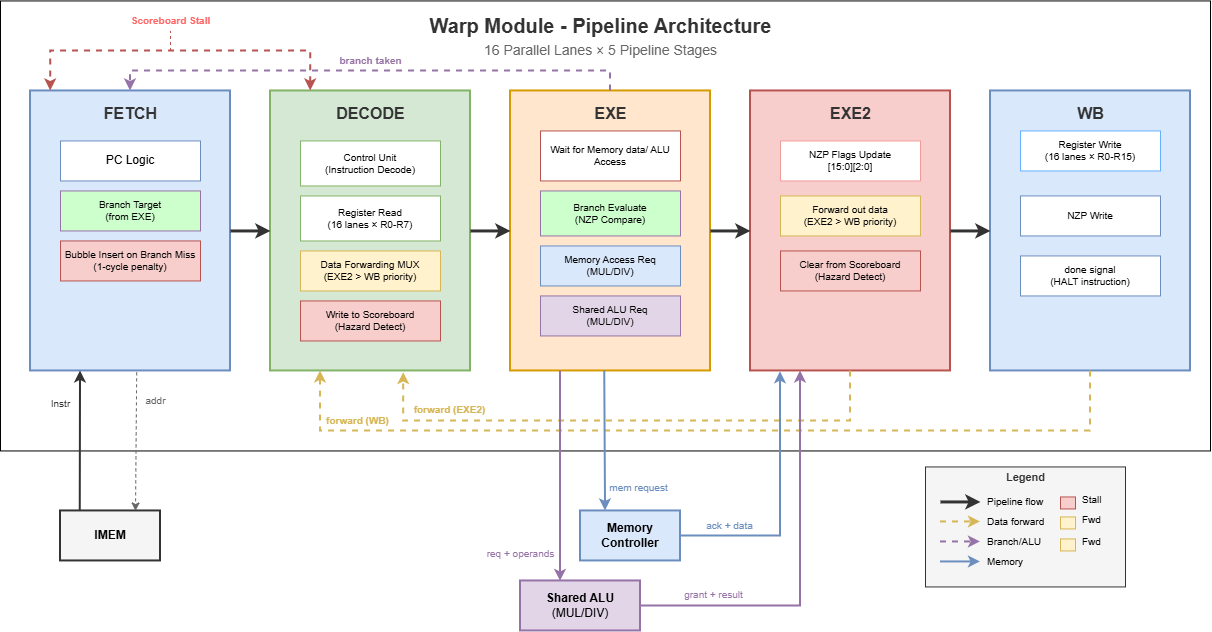

The diagram above was exported from draw.io. Its source (the exported page's mxGraphModel, read from the mxfile embedded in the PNG):
<mxGraphModel dx="1278" dy="1059" grid="1" gridSize="10" guides="1" tooltips="1" connect="1" arrows="1" fold="1" page="1" pageScale="1" pageWidth="850" pageHeight="1100" math="0" shadow="0">
  <root>
    <mxCell id="0" />
    <mxCell id="1" parent="0" />
    <mxCell id="hDXgGf_dpiN9BLTMFlIh-410" parent="1" style="rounded=0;whiteSpace=wrap;html=1;" value="" vertex="1">
      <mxGeometry height="450" width="1210" x="150" y="440" as="geometry" />
    </mxCell>
    <mxCell id="hDXgGf_dpiN9BLTMFlIh-341" parent="1" style="text;html=1;strokeColor=none;fillColor=none;align=center;verticalAlign=middle;fontSize=20;fontStyle=1;fontColor=#333333;" value="Warp Module - Pipeline Architecture" vertex="1">
      <mxGeometry height="30" width="400" x="550" y="450" as="geometry" />
    </mxCell>
    <mxCell id="hDXgGf_dpiN9BLTMFlIh-342" parent="1" style="text;html=1;strokeColor=none;fillColor=none;align=center;verticalAlign=middle;fontSize=14;fontColor=#666666;" value="16 Parallel Lanes × 5 Pipeline Stages" vertex="1">
      <mxGeometry height="20" width="400" x="550" y="480" as="geometry" />
    </mxCell>
    <mxCell id="hDXgGf_dpiN9BLTMFlIh-343" parent="1" style="rounded=0;whiteSpace=wrap;html=1;fillColor=#dae8fc;strokeColor=#6c8ebf;strokeWidth=2;" value="" vertex="1">
      <mxGeometry height="280" width="200" x="180" y="530" as="geometry" />
    </mxCell>
    <mxCell id="hDXgGf_dpiN9BLTMFlIh-344" parent="1" style="text;html=1;strokeColor=none;fillColor=none;align=center;verticalAlign=middle;fontSize=16;fontColor=#333333;" value="&lt;b&gt;FETCH&lt;/b&gt;" vertex="1">
      <mxGeometry height="25" width="200" x="180" y="540" as="geometry" />
    </mxCell>
    <mxCell id="hDXgGf_dpiN9BLTMFlIh-345" parent="1" style="rounded=0;whiteSpace=wrap;html=1;fillColor=#ffffff;strokeColor=#6c8ebf;strokeWidth=1;" value="PC Logic" vertex="1">
      <mxGeometry height="40" width="140" x="210" y="580" as="geometry" />
    </mxCell>
    <mxCell id="hDXgGf_dpiN9BLTMFlIh-346" parent="1" style="rounded=0;whiteSpace=wrap;html=1;fillColor=#CCFFCC;strokeColor=#9673a6;strokeWidth=1;fontSize=10;" value="Branch Target&lt;br&gt;(from EXE)" vertex="1">
      <mxGeometry height="40" width="140" x="210" y="630" as="geometry" />
    </mxCell>
    <mxCell id="hDXgGf_dpiN9BLTMFlIh-347" parent="1" style="rounded=0;whiteSpace=wrap;html=1;fillColor=#f8cecc;strokeColor=#b85450;strokeWidth=1;fontSize=10;" value="Bubble Insert on Branch Miss&lt;br&gt;(1-cycle penalty)" vertex="1">
      <mxGeometry height="40" width="140" x="210" y="680" as="geometry" />
    </mxCell>
    <mxCell id="hDXgGf_dpiN9BLTMFlIh-349" parent="1" style="rounded=0;whiteSpace=wrap;html=1;fillColor=#d5e8d4;strokeColor=#82b366;strokeWidth=2;" value="" vertex="1">
      <mxGeometry height="280" width="200" x="420" y="530" as="geometry" />
    </mxCell>
    <mxCell id="hDXgGf_dpiN9BLTMFlIh-350" parent="1" style="text;html=1;strokeColor=none;fillColor=none;align=center;verticalAlign=middle;fontSize=16;fontColor=#333333;" value="&lt;b&gt;DECODE&lt;/b&gt;" vertex="1">
      <mxGeometry height="25" width="200" x="420" y="540" as="geometry" />
    </mxCell>
    <mxCell id="hDXgGf_dpiN9BLTMFlIh-351" parent="1" style="rounded=0;whiteSpace=wrap;html=1;fillColor=#ffffff;strokeColor=#82b366;strokeWidth=1;fontSize=10;" value="Control Unit&lt;br&gt;(Instruction Decode)" vertex="1">
      <mxGeometry height="45" width="140" x="450" y="580" as="geometry" />
    </mxCell>
    <mxCell id="hDXgGf_dpiN9BLTMFlIh-352" parent="1" style="rounded=0;whiteSpace=wrap;html=1;fillColor=#ffffff;strokeColor=#82b366;strokeWidth=1;fontSize=10;" value="Register Read&lt;br&gt;(16 lanes × R0-R7)" vertex="1">
      <mxGeometry height="45" width="140" x="450" y="635" as="geometry" />
    </mxCell>
    <mxCell id="hDXgGf_dpiN9BLTMFlIh-353" parent="1" style="rounded=0;whiteSpace=wrap;html=1;fillColor=#fff2cc;strokeColor=#d6b656;strokeWidth=1;fontSize=10;" value="Data Forwarding MUX&lt;br&gt;(EXE2 &amp;gt; WB priority)" vertex="1">
      <mxGeometry height="40" width="140" x="450" y="690" as="geometry" />
    </mxCell>
    <mxCell id="hDXgGf_dpiN9BLTMFlIh-354" parent="1" style="rounded=0;whiteSpace=wrap;html=1;fillColor=#f8cecc;strokeColor=#b85450;strokeWidth=1;fontSize=10;" value="Write to Scoreboard&lt;br&gt;(Hazard Detect)" vertex="1">
      <mxGeometry height="40" width="140" x="450" y="740" as="geometry" />
    </mxCell>
    <mxCell id="hDXgGf_dpiN9BLTMFlIh-355" parent="1" style="rounded=0;whiteSpace=wrap;html=1;fillColor=#ffe6cc;strokeColor=#d79b00;strokeWidth=2;" value="" vertex="1">
      <mxGeometry height="280" width="200" x="660" y="530" as="geometry" />
    </mxCell>
    <mxCell id="hDXgGf_dpiN9BLTMFlIh-356" parent="1" style="text;html=1;strokeColor=none;fillColor=none;align=center;verticalAlign=middle;fontSize=16;fontColor=#333333;" value="&lt;b&gt;EXE&lt;/b&gt;" vertex="1">
      <mxGeometry height="25" width="200" x="660" y="540" as="geometry" />
    </mxCell>
    <mxCell id="hDXgGf_dpiN9BLTMFlIh-358" parent="1" style="rounded=0;whiteSpace=wrap;html=1;fillColor=#CCFFCC;strokeColor=#9673a6;strokeWidth=1;fontSize=10;" value="Branch Evaluate&lt;br&gt;(NZP Compare)" vertex="1">
      <mxGeometry height="45" width="140" x="690" y="630" as="geometry" />
    </mxCell>
    <mxCell id="hDXgGf_dpiN9BLTMFlIh-360" parent="1" style="rounded=0;whiteSpace=wrap;html=1;fillColor=#e1d5e7;strokeColor=#9673a6;strokeWidth=1;fontSize=10;" value="Shared ALU Req&lt;br&gt;(MUL/DIV)" vertex="1">
      <mxGeometry height="40" width="140" x="690" y="735" as="geometry" />
    </mxCell>
    <mxCell id="hDXgGf_dpiN9BLTMFlIh-361" parent="1" style="rounded=0;whiteSpace=wrap;html=1;fillColor=#f8cecc;strokeColor=#b85450;strokeWidth=2;" value="" vertex="1">
      <mxGeometry height="280" width="200" x="900" y="530" as="geometry" />
    </mxCell>
    <mxCell id="hDXgGf_dpiN9BLTMFlIh-362" parent="1" style="text;html=1;strokeColor=none;fillColor=none;align=center;verticalAlign=middle;fontSize=16;fontColor=#333333;" value="&lt;b&gt;EXE2&lt;/b&gt;" vertex="1">
      <mxGeometry height="25" width="200" x="900" y="540" as="geometry" />
    </mxCell>
    <mxCell id="hDXgGf_dpiN9BLTMFlIh-366" parent="1" style="rounded=0;whiteSpace=wrap;html=1;fillColor=#dae8fc;strokeColor=#6c8ebf;strokeWidth=2;" value="" vertex="1">
      <mxGeometry height="280" width="200" x="1140" y="530" as="geometry" />
    </mxCell>
    <mxCell id="hDXgGf_dpiN9BLTMFlIh-367" parent="1" style="text;html=1;strokeColor=none;fillColor=none;align=center;verticalAlign=middle;fontSize=16;fontColor=#333333;" value="&lt;b&gt;WB&lt;/b&gt;" vertex="1">
      <mxGeometry height="25" width="200" x="1140" y="540" as="geometry" />
    </mxCell>
    <mxCell id="hDXgGf_dpiN9BLTMFlIh-369" parent="1" style="rounded=0;whiteSpace=wrap;html=1;fillColor=#ffffff;strokeColor=#6c8ebf;strokeWidth=1;fontSize=10;" value="NZP Write" vertex="1">
      <mxGeometry height="40" width="140" x="1170" y="635" as="geometry" />
    </mxCell>
    <mxCell id="hDXgGf_dpiN9BLTMFlIh-370" parent="1" style="rounded=0;whiteSpace=wrap;html=1;fillColor=#ffffff;strokeColor=#6c8ebf;strokeWidth=1;fontSize=10;" value="done signal&lt;br&gt;(HALT instruction)" vertex="1">
      <mxGeometry height="40" width="140" x="1170" y="695" as="geometry" />
    </mxCell>
    <mxCell id="hDXgGf_dpiN9BLTMFlIh-371" edge="1" parent="1" source="hDXgGf_dpiN9BLTMFlIh-343" style="edgeStyle=orthogonalEdgeStyle;rounded=0;orthogonalLoop=1;jettySize=auto;html=1;strokeColor=#333333;strokeWidth=3;endArrow=classic;exitX=1;exitY=0.5;entryX=0;entryY=0.5;" target="hDXgGf_dpiN9BLTMFlIh-349">
      <mxGeometry relative="1" as="geometry" />
    </mxCell>
    <mxCell id="hDXgGf_dpiN9BLTMFlIh-372" edge="1" parent="1" source="hDXgGf_dpiN9BLTMFlIh-349" style="edgeStyle=orthogonalEdgeStyle;rounded=0;orthogonalLoop=1;jettySize=auto;html=1;strokeColor=#333333;strokeWidth=3;endArrow=classic;exitX=1;exitY=0.5;entryX=0;entryY=0.5;" target="hDXgGf_dpiN9BLTMFlIh-355">
      <mxGeometry relative="1" as="geometry" />
    </mxCell>
    <mxCell id="hDXgGf_dpiN9BLTMFlIh-373" edge="1" parent="1" source="hDXgGf_dpiN9BLTMFlIh-355" style="edgeStyle=orthogonalEdgeStyle;rounded=0;orthogonalLoop=1;jettySize=auto;html=1;strokeColor=#333333;strokeWidth=3;endArrow=classic;exitX=1;exitY=0.5;entryX=0;entryY=0.5;" target="hDXgGf_dpiN9BLTMFlIh-361">
      <mxGeometry relative="1" as="geometry" />
    </mxCell>
    <mxCell id="hDXgGf_dpiN9BLTMFlIh-374" edge="1" parent="1" source="hDXgGf_dpiN9BLTMFlIh-361" style="edgeStyle=orthogonalEdgeStyle;rounded=0;orthogonalLoop=1;jettySize=auto;html=1;strokeColor=#333333;strokeWidth=3;endArrow=classic;exitX=1;exitY=0.5;entryX=0;entryY=0.5;" target="hDXgGf_dpiN9BLTMFlIh-366">
      <mxGeometry relative="1" as="geometry" />
    </mxCell>
    <mxCell id="hDXgGf_dpiN9BLTMFlIh-375" edge="1" parent="1" source="hDXgGf_dpiN9BLTMFlIh-361" style="edgeStyle=orthogonalEdgeStyle;rounded=0;orthogonalLoop=1;jettySize=auto;html=1;strokeColor=#d6b656;strokeWidth=2;endArrow=classic;dashed=1;exitX=0.5;exitY=1;entryX=0.666;entryY=1.006;entryDx=0;entryDy=0;entryPerimeter=0;" target="hDXgGf_dpiN9BLTMFlIh-349">
      <mxGeometry relative="1" as="geometry">
        <Array as="points">
          <mxPoint x="1000.03" y="860.06" />
          <mxPoint x="553.23" y="860.06" />
        </Array>
      </mxGeometry>
    </mxCell>
    <mxCell id="hDXgGf_dpiN9BLTMFlIh-376" parent="1" style="text;html=1;strokeColor=none;fillColor=none;align=center;verticalAlign=middle;fontSize=10;fontColor=#d6b656;fontStyle=1;" value="forward (EXE2)" vertex="1">
      <mxGeometry height="20" width="90" x="554" y="839" as="geometry" />
    </mxCell>
    <mxCell id="hDXgGf_dpiN9BLTMFlIh-377" edge="1" parent="1" source="hDXgGf_dpiN9BLTMFlIh-366" style="edgeStyle=orthogonalEdgeStyle;rounded=0;orthogonalLoop=1;jettySize=auto;html=1;strokeColor=#d6b656;strokeWidth=2;endArrow=classic;dashed=1;exitX=0.5;exitY=1;entryX=0.25;entryY=1;entryDx=0;entryDy=0;" target="hDXgGf_dpiN9BLTMFlIh-349">
      <mxGeometry relative="1" as="geometry">
        <Array as="points">
          <mxPoint x="1240.03" y="870" />
          <mxPoint x="470.03" y="870" />
        </Array>
      </mxGeometry>
    </mxCell>
    <mxCell id="hDXgGf_dpiN9BLTMFlIh-378" parent="1" style="text;html=1;strokeColor=none;fillColor=none;align=center;verticalAlign=middle;fontSize=10;fontColor=#d6b656;fontStyle=1;" value="forward (WB)" vertex="1">
      <mxGeometry height="20" width="70" x="472" y="849.5" as="geometry" />
    </mxCell>
    <mxCell id="hDXgGf_dpiN9BLTMFlIh-379" edge="1" parent="1" source="hDXgGf_dpiN9BLTMFlIh-355" style="edgeStyle=orthogonalEdgeStyle;rounded=0;orthogonalLoop=1;jettySize=auto;html=1;strokeColor=#9673a6;strokeWidth=2;endArrow=classic;dashed=1;exitX=0.5;exitY=0;entryX=0.5;entryY=0;" target="hDXgGf_dpiN9BLTMFlIh-343">
      <mxGeometry relative="1" as="geometry">
        <Array as="points">
          <mxPoint x="760" y="510" />
          <mxPoint x="280" y="510" />
        </Array>
      </mxGeometry>
    </mxCell>
    <mxCell id="hDXgGf_dpiN9BLTMFlIh-380" parent="1" style="text;html=1;strokeColor=none;fillColor=none;align=center;verticalAlign=middle;fontSize=10;fontColor=#9673a6;fontStyle=1;" value="branch taken" vertex="1">
      <mxGeometry height="20" width="80" x="480" y="490" as="geometry" />
    </mxCell>
    <mxCell id="hDXgGf_dpiN9BLTMFlIh-381" parent="1" style="rounded=0;whiteSpace=wrap;html=1;fillColor=#f5f5f5;strokeColor=#333333;strokeWidth=2;" value="&lt;b&gt;IMEM&lt;/b&gt;" vertex="1">
      <mxGeometry height="50" width="100" x="210" y="950" as="geometry" />
    </mxCell>
    <mxCell id="hDXgGf_dpiN9BLTMFlIh-382" edge="1" parent="1" source="hDXgGf_dpiN9BLTMFlIh-381" style="edgeStyle=orthogonalEdgeStyle;rounded=0;orthogonalLoop=1;jettySize=auto;html=1;strokeColor=#333333;strokeWidth=2;endArrow=classic;exitX=0.198;exitY=0.002;entryX=0.25;entryY=1;exitDx=0;exitDy=0;exitPerimeter=0;" target="hDXgGf_dpiN9BLTMFlIh-343">
      <mxGeometry relative="1" as="geometry">
        <Array as="points">
          <mxPoint x="229.81" y="948" />
          <mxPoint x="230" y="948" />
        </Array>
      </mxGeometry>
    </mxCell>
    <mxCell id="hDXgGf_dpiN9BLTMFlIh-383" parent="1" style="text;html=1;strokeColor=none;fillColor=none;align=center;verticalAlign=middle;fontSize=10;fontColor=#333333;" value="Instr" vertex="1">
      <mxGeometry height="15" width="40" x="190" y="835" as="geometry" />
    </mxCell>
    <mxCell id="hDXgGf_dpiN9BLTMFlIh-384" edge="1" parent="1" source="hDXgGf_dpiN9BLTMFlIh-343" style="edgeStyle=orthogonalEdgeStyle;rounded=0;orthogonalLoop=1;jettySize=auto;html=1;strokeColor=#666666;strokeWidth=1;endArrow=classic;exitX=0.531;exitY=1.005;entryX=0.75;entryY=0;dashed=1;entryDx=0;entryDy=0;exitDx=0;exitDy=0;exitPerimeter=0;" target="hDXgGf_dpiN9BLTMFlIh-381">
      <mxGeometry relative="1" as="geometry">
        <Array as="points">
          <mxPoint x="285" y="811.41" />
        </Array>
      </mxGeometry>
    </mxCell>
    <mxCell id="hDXgGf_dpiN9BLTMFlIh-385" parent="1" style="text;html=1;strokeColor=none;fillColor=none;align=center;verticalAlign=middle;fontSize=10;fontColor=#666666;" value="addr" vertex="1">
      <mxGeometry height="15" width="30" x="290" y="832.5" as="geometry" />
    </mxCell>
    <mxCell id="hDXgGf_dpiN9BLTMFlIh-386" parent="1" style="rounded=0;whiteSpace=wrap;html=1;fillColor=#e1d5e7;strokeColor=#9673a6;strokeWidth=2;" value="&lt;b&gt;Shared ALU&lt;/b&gt;&lt;br&gt;(MUL/DIV)" vertex="1">
      <mxGeometry height="50" width="120" x="670" y="1020" as="geometry" />
    </mxCell>
    <mxCell id="hDXgGf_dpiN9BLTMFlIh-387" edge="1" parent="1" source="hDXgGf_dpiN9BLTMFlIh-355" style="edgeStyle=orthogonalEdgeStyle;rounded=0;orthogonalLoop=1;jettySize=auto;html=1;strokeColor=#9673a6;strokeWidth=2;endArrow=classic;exitX=0.25;exitY=1;entryX=0.335;entryY=0.007;entryDx=0;entryDy=0;entryPerimeter=0;" target="hDXgGf_dpiN9BLTMFlIh-386">
      <mxGeometry relative="1" as="geometry">
        <Array as="points">
          <mxPoint x="710" y="1020.4" />
          <mxPoint x="710.2" y="1020.4" />
        </Array>
      </mxGeometry>
    </mxCell>
    <mxCell id="hDXgGf_dpiN9BLTMFlIh-388" parent="1" style="text;html=1;strokeColor=none;fillColor=none;align=center;verticalAlign=middle;fontSize=10;fontColor=#9673a6;" value="req + operands" vertex="1">
      <mxGeometry height="15" width="80" x="630" y="985" as="geometry" />
    </mxCell>
    <mxCell id="hDXgGf_dpiN9BLTMFlIh-389" edge="1" parent="1" source="hDXgGf_dpiN9BLTMFlIh-386" style="edgeStyle=orthogonalEdgeStyle;rounded=0;orthogonalLoop=1;jettySize=auto;html=1;strokeColor=#9673a6;strokeWidth=2;endArrow=classic;exitX=1;exitY=0.5;entryX=0.25;entryY=1;exitDx=0;exitDy=0;" target="hDXgGf_dpiN9BLTMFlIh-361">
      <mxGeometry relative="1" as="geometry">
        <Array as="points">
          <mxPoint x="950" y="1045" />
        </Array>
      </mxGeometry>
    </mxCell>
    <mxCell id="hDXgGf_dpiN9BLTMFlIh-390" parent="1" style="text;html=1;strokeColor=none;fillColor=none;align=center;verticalAlign=middle;fontSize=10;fontColor=#9673a6;" value="grant + result" vertex="1">
      <mxGeometry height="15" width="75" x="825" y="1026" as="geometry" />
    </mxCell>
    <mxCell id="hDXgGf_dpiN9BLTMFlIh-391" parent="1" style="rounded=0;whiteSpace=wrap;html=1;fillColor=#dae8fc;strokeColor=#6c8ebf;strokeWidth=2;" value="&lt;b&gt;Memory&lt;br&gt;Controller&lt;/b&gt;" vertex="1">
      <mxGeometry height="50" width="100" x="730" y="950" as="geometry" />
    </mxCell>
    <mxCell id="hDXgGf_dpiN9BLTMFlIh-392" edge="1" parent="1" source="hDXgGf_dpiN9BLTMFlIh-355" style="edgeStyle=orthogonalEdgeStyle;rounded=0;orthogonalLoop=1;jettySize=auto;html=1;strokeColor=#6c8ebf;strokeWidth=2;endArrow=classic;exitX=0.471;exitY=1;entryX=0.25;entryY=0;exitDx=0;exitDy=0;entryDx=0;entryDy=0;exitPerimeter=0;" target="hDXgGf_dpiN9BLTMFlIh-391">
      <mxGeometry relative="1" as="geometry">
        <Array as="points">
          <mxPoint x="754.2" y="812" />
          <mxPoint x="755" y="812" />
        </Array>
      </mxGeometry>
    </mxCell>
    <mxCell id="hDXgGf_dpiN9BLTMFlIh-393" parent="1" style="text;html=1;strokeColor=none;fillColor=none;align=center;verticalAlign=middle;fontSize=10;fontColor=#6c8ebf;" value="mem request" vertex="1">
      <mxGeometry height="15" width="70" x="753" y="919" as="geometry" />
    </mxCell>
    <mxCell id="hDXgGf_dpiN9BLTMFlIh-394" edge="1" parent="1" source="hDXgGf_dpiN9BLTMFlIh-391" style="edgeStyle=orthogonalEdgeStyle;rounded=0;orthogonalLoop=1;jettySize=auto;html=1;strokeColor=#6c8ebf;strokeWidth=2;endArrow=classic;exitX=1;exitY=0.5;">
      <mxGeometry relative="1" as="geometry">
        <Array as="points">
          <mxPoint x="930" y="975" />
          <mxPoint x="930" y="810.79" />
        </Array>
        <mxPoint x="930" y="810.84" as="targetPoint" />
      </mxGeometry>
    </mxCell>
    <mxCell id="hDXgGf_dpiN9BLTMFlIh-395" parent="1" style="text;html=1;strokeColor=none;fillColor=none;align=center;verticalAlign=middle;fontSize=10;fontColor=#6c8ebf;" value="ack + data" vertex="1">
      <mxGeometry height="15" width="60" x="849" y="957" as="geometry" />
    </mxCell>
    <mxCell id="hDXgGf_dpiN9BLTMFlIh-396" parent="1" style="rounded=0;whiteSpace=wrap;html=1;fillColor=#f5f5f5;strokeColor=#333333;strokeWidth=1;" value="" vertex="1">
      <mxGeometry height="120" width="200" x="1075" y="906" as="geometry" />
    </mxCell>
    <mxCell id="hDXgGf_dpiN9BLTMFlIh-397" parent="1" style="text;html=1;strokeColor=none;fillColor=none;align=center;verticalAlign=middle;fontSize=11;fontColor=#333333;" value="&lt;b&gt;Legend&lt;/b&gt;" vertex="1">
      <mxGeometry height="18" width="200" x="1075" y="908" as="geometry" />
    </mxCell>
    <mxCell id="hDXgGf_dpiN9BLTMFlIh-398" edge="1" parent="1" style="endArrow=classic;html=1;strokeColor=#333333;strokeWidth=3;" value="">
      <mxGeometry relative="1" as="geometry">
        <mxPoint x="1090" y="941" as="sourcePoint" />
        <mxPoint x="1130" y="941" as="targetPoint" />
      </mxGeometry>
    </mxCell>
    <mxCell id="hDXgGf_dpiN9BLTMFlIh-399" parent="1" style="text;html=1;strokeColor=none;fillColor=none;align=left;verticalAlign=middle;fontSize=10;" value="Pipeline flow" vertex="1">
      <mxGeometry height="16" width="70" x="1135" y="933" as="geometry" />
    </mxCell>
    <mxCell id="hDXgGf_dpiN9BLTMFlIh-400" edge="1" parent="1" style="endArrow=classic;html=1;strokeColor=#d6b656;strokeWidth=2;dashed=1;" value="">
      <mxGeometry relative="1" as="geometry">
        <mxPoint x="1090" y="961" as="sourcePoint" />
        <mxPoint x="1130" y="961" as="targetPoint" />
      </mxGeometry>
    </mxCell>
    <mxCell id="hDXgGf_dpiN9BLTMFlIh-401" parent="1" style="text;html=1;strokeColor=none;fillColor=none;align=left;verticalAlign=middle;fontSize=10;" value="Data forward" vertex="1">
      <mxGeometry height="16" width="70" x="1135" y="953" as="geometry" />
    </mxCell>
    <mxCell id="hDXgGf_dpiN9BLTMFlIh-402" edge="1" parent="1" style="endArrow=classic;html=1;strokeColor=#9673a6;strokeWidth=2;dashed=1;" value="">
      <mxGeometry relative="1" as="geometry">
        <mxPoint x="1090" y="981" as="sourcePoint" />
        <mxPoint x="1130" y="981" as="targetPoint" />
      </mxGeometry>
    </mxCell>
    <mxCell id="hDXgGf_dpiN9BLTMFlIh-403" parent="1" style="text;html=1;strokeColor=none;fillColor=none;align=left;verticalAlign=middle;fontSize=10;" value="Branch/ALU" vertex="1">
      <mxGeometry height="16" width="70" x="1135" y="973" as="geometry" />
    </mxCell>
    <mxCell id="hDXgGf_dpiN9BLTMFlIh-404" edge="1" parent="1" style="endArrow=classic;html=1;strokeColor=#6c8ebf;strokeWidth=2;" value="">
      <mxGeometry relative="1" as="geometry">
        <mxPoint x="1090" y="1001" as="sourcePoint" />
        <mxPoint x="1130" y="1001" as="targetPoint" />
      </mxGeometry>
    </mxCell>
    <mxCell id="hDXgGf_dpiN9BLTMFlIh-405" parent="1" style="text;html=1;strokeColor=none;fillColor=none;align=left;verticalAlign=middle;fontSize=10;" value="Memory" vertex="1">
      <mxGeometry height="16" width="70" x="1135" y="993" as="geometry" />
    </mxCell>
    <mxCell id="hDXgGf_dpiN9BLTMFlIh-406" parent="1" style="rounded=0;whiteSpace=wrap;html=1;fillColor=#f8cecc;strokeColor=#b85450;" value="" vertex="1">
      <mxGeometry height="12" width="15" x="1210" y="936" as="geometry" />
    </mxCell>
    <mxCell id="hDXgGf_dpiN9BLTMFlIh-407" parent="1" style="text;html=1;strokeColor=none;fillColor=none;align=left;verticalAlign=middle;fontSize=10;" value="Stall" vertex="1">
      <mxGeometry height="16" width="35" x="1230" y="931" as="geometry" />
    </mxCell>
    <mxCell id="hDXgGf_dpiN9BLTMFlIh-408" parent="1" style="rounded=0;whiteSpace=wrap;html=1;fillColor=#fff2cc;strokeColor=#d6b656;" value="" vertex="1">
      <mxGeometry height="12" width="15" x="1210" y="956" as="geometry" />
    </mxCell>
    <mxCell id="hDXgGf_dpiN9BLTMFlIh-409" parent="1" style="text;html=1;strokeColor=none;fillColor=none;align=left;verticalAlign=middle;fontSize=10;" value="Fwd" vertex="1">
      <mxGeometry height="16" width="35" x="1230" y="951" as="geometry" />
    </mxCell>
    <mxCell id="hDXgGf_dpiN9BLTMFlIh-412" parent="1" style="rounded=0;whiteSpace=wrap;html=1;fillColor=#ffffff;strokeColor=#F19C99;strokeWidth=1;fontSize=10;" value="NZP Flags Update&lt;br&gt;[15:0][2:0]" vertex="1">
      <mxGeometry height="40" width="140" x="930" y="580" as="geometry" />
    </mxCell>
    <mxCell id="hDXgGf_dpiN9BLTMFlIh-414" parent="1" style="rounded=0;whiteSpace=wrap;html=1;fillColor=#dae8fc;strokeColor=#6c8ebf;strokeWidth=1;fontSize=10;" value="Memory Access Req&lt;br&gt;(MUL/DIV)" vertex="1">
      <mxGeometry height="40" width="140" x="690" y="685" as="geometry" />
    </mxCell>
    <mxCell id="hDXgGf_dpiN9BLTMFlIh-415" parent="1" style="rounded=0;whiteSpace=wrap;html=1;fillColor=#ffffff;strokeColor=#b85450;strokeWidth=1;fontSize=10;" value="Wait for Memory data/ ALU Access" vertex="1">
      <mxGeometry height="50" width="140" x="690" y="570" as="geometry" />
    </mxCell>
    <mxCell id="hDXgGf_dpiN9BLTMFlIh-416" parent="1" style="rounded=0;whiteSpace=wrap;html=1;fillColor=#fff2cc;strokeColor=#d6b656;strokeWidth=1;fontSize=10;" value="Forward out data&lt;br&gt;(EXE2 &amp;gt; WB priority)" vertex="1">
      <mxGeometry height="40" width="140" x="930" y="635" as="geometry" />
    </mxCell>
    <mxCell id="hDXgGf_dpiN9BLTMFlIh-417" parent="1" style="rounded=0;whiteSpace=wrap;html=1;fillColor=#f8cecc;strokeColor=#b85450;strokeWidth=1;fontSize=10;" value="Clear from Scoreboard&lt;br&gt;(Hazard Detect)" vertex="1">
      <mxGeometry height="40" width="140" x="930" y="690" as="geometry" />
    </mxCell>
    <mxCell id="hDXgGf_dpiN9BLTMFlIh-418" parent="1" style="rounded=0;whiteSpace=wrap;html=1;fillColor=#ffffff;strokeColor=#66B2FF;strokeWidth=1;fontSize=10;" value="&lt;div&gt;Register Write&lt;/div&gt;&lt;div&gt;(16 lanes × R0-R15)&lt;/div&gt;" vertex="1">
      <mxGeometry height="40" width="140" x="1170" y="570" as="geometry" />
    </mxCell>
    <mxCell id="hDXgGf_dpiN9BLTMFlIh-419" parent="1" style="rounded=0;whiteSpace=wrap;html=1;fillColor=#fff2cc;strokeColor=#d6b656;" value="" vertex="1">
      <mxGeometry height="12" width="15" x="1210" y="978" as="geometry" />
    </mxCell>
    <mxCell id="hDXgGf_dpiN9BLTMFlIh-420" parent="1" style="text;html=1;strokeColor=none;fillColor=none;align=left;verticalAlign=middle;fontSize=10;" value="Fwd" vertex="1">
      <mxGeometry height="16" width="35" x="1230" y="973" as="geometry" />
    </mxCell>
    <mxCell id="hDXgGf_dpiN9BLTMFlIh-422" edge="1" parent="1" style="edgeStyle=orthogonalEdgeStyle;rounded=0;orthogonalLoop=1;jettySize=auto;html=1;strokeColor=#b85450;strokeWidth=2;endArrow=classic;dashed=1;fillColor=#f8cecc;startArrow=classic;startFill=1;">
      <mxGeometry relative="1" as="geometry">
        <Array as="points">
          <mxPoint x="460.2" y="490" />
          <mxPoint x="200.2" y="490" />
        </Array>
        <mxPoint x="460.2" y="530" as="sourcePoint" />
        <mxPoint x="200.2" y="530" as="targetPoint" />
      </mxGeometry>
    </mxCell>
    <mxCell id="hDXgGf_dpiN9BLTMFlIh-425" edge="1" parent="1" style="endArrow=none;dashed=1;html=1;rounded=0;fillColor=#f8cecc;strokeColor=#b85450;" value="">
      <mxGeometry height="50" relative="1" width="50" as="geometry">
        <mxPoint x="320" y="490" as="sourcePoint" />
        <mxPoint x="320" y="470" as="targetPoint" />
      </mxGeometry>
    </mxCell>
    <mxCell id="hDXgGf_dpiN9BLTMFlIh-426" parent="1" style="text;html=1;strokeColor=none;fillColor=none;align=center;verticalAlign=middle;fontSize=10;fontColor=#9673a6;fontStyle=1;" value="&lt;span style=&quot;color: rgb(255, 102, 102);&quot;&gt;Scoreboard Stall&lt;/span&gt;" vertex="1">
      <mxGeometry height="20" width="80" x="280" y="450" as="geometry" />
    </mxCell>
  </root>
</mxGraphModel>